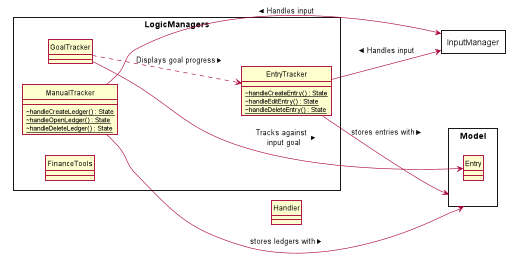

The diagram above was rendered by PlantUML. Its source (embedded in the PNG):
@startuml
hide circle
skinparam classAttributeIconSize 0
skinparam BoxPadding 50
skinparam shadowing false
left to right direction


skinparam package<<Layout>> {
  borderColor Transparent
  backgroundColor Transparent
  fontColor Transparent
  stereotypeFontColor Transparent
}




rectangle Model {
    class Entry {
    }
}

rectangle InputManager {
}



rectangle LogicManagers {
    class ManualTracker {
        ~ {static} handleCreateLedger() : State
        ~ {static} handleOpenLedger() : State
        ~ {static} handleDeleteLedger() : State
    }

    class EntryTracker {
        ~ {static} handleCreateEntry() : State
        ~ {static} handleEditEntry() : State
        ~ {static} handleDeleteEntry() : State
    }

    class GoalTracker {
    }

    class FinanceTools{
    }

    EntryTracker --> Model : stores entries with >
    ManualTracker --> Model : stores ledgers with >
}

ManualTracker --> InputManager : Handles input <
EntryTracker --> InputManager : Handles input <

GoalTracker --> Entry : Tracks against \n input goal >
GoalTracker ..> EntryTracker : Displays goal progress >


Handler -[hidden]- Model

@enduml